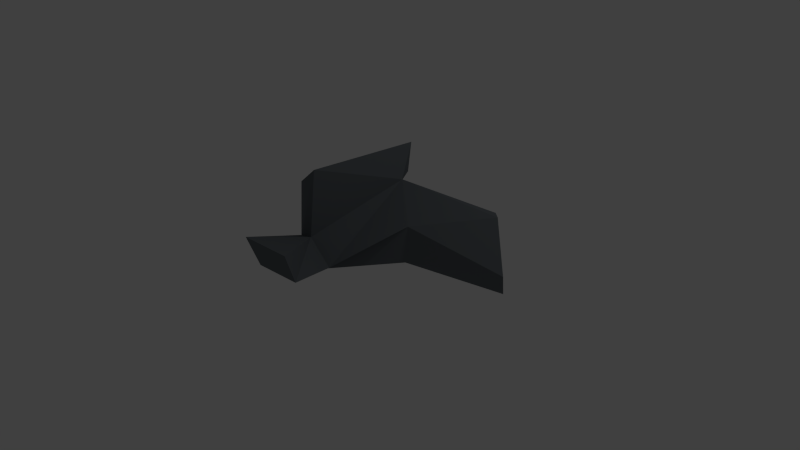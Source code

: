 # Source: ROCK1blend.blend  (saved by Blender 2.71.0; exported with 4.5.12 LTS)
import bpy
from mathutils import Matrix  # noqa: F401  (used for matrix-valued properties, if any)

bpy.ops.wm.read_factory_settings(use_empty=True)
scene = bpy.context.scene
scene.name = 'Scene'

# ---- collections
col_collection_1 = bpy.data.collections.new('Collection 1'); scene.collection.children.link(col_collection_1)

# ---- materials (node trees are filled in below, after node groups)
mat_stonematerial = bpy.data.materials.new('Stonematerial')
mat_stonematerial.alpha_threshold = 0.0
mat_stonematerial.use_transparent_shadow = False
mat_stonematerial.diffuse_color = (0.1376, 0.1541, 0.1679, 1.0)
mat_stonematerial.specular_color = (0.4049, 0.4108, 0.5071)
mat_stonematerial.roughness = 0.5
mat_stonematerial.line_color = (0.0, 0.0, 0.0, 1.0)

# ---- material node trees

# ---- world
world_world = bpy.data.worlds.new('World'); scene.world = world_world
world_world.color = (0.05088, 0.05088, 0.05088)
world_world.use_sun_shadow = False
world_world.sun_shadow_jitter_overblur = 0.0
world_world.cycles.sampling_method = 'MANUAL'
world_world.cycles.sample_map_resolution = 256

# ---- cameras
cam_camera = bpy.data.cameras.new('Camera')
cam_camera.clip_end = 100.0
cam_camera.lens = 35.0
cam_camera.sensor_width = 32.0
cam_camera.sensor_height = 18.0
cam_camera.ortho_scale = 7.314
cam_camera.dof.focus_distance = 0.0
cam_camera.dof.aperture_fstop = 128.0

# ---- lights
light_lamp = bpy.data.lights.new('Lamp', 'POINT')
light_lamp.transmission_factor = 0.0
light_lamp.cutoff_distance = 30.0
light_lamp.energy = 100.0
light_lamp.shadow_buffer_clip_start = 1.001
light_lamp.shadow_soft_size = 0.1
light_lamp.shadow_maximum_resolution = 0.006
light_lamp.use_absolute_resolution = True
light_lamp.cycles.use_multiple_importance_sampling = False

# ---- meshes
me_cube_002 = bpy.data.meshes.new('Cube.002')
me_cube_002.from_pydata([(0.0166, -1.388, 0.5018), (-0.04556, -1.217, 0.04905), (-0.3125, -0.4873, -0.1352), (-0.592, -0.5418, 0.2244), (-0.9039, -1.312, 0.3895), (-0.8366, -1.178, -0.03423), (-0.6896, -0.451, -0.3269), (-1.04, -0.3653, 0.02698), (0.4316, 0.1999, 0.4762), (0.05348, 0.4665, 0.9211), (0.3557, 0.2223, -0.07035), (-0.1468, 0.446, 0.6104), (1.683, 0.5716, 0.1216), (1.376, 0.7922, 0.7295), (1.523, 0.7846, -0.2754), (1.135, 1.036, 0.6261), (-0.4572, -0.5314, 1.193), (-1.315, -0.1065, 0.6459), (0.03844, 0.645, 1.376), (-0.3226, 0.9281, 0.7813)], [], [(5, 1, 0), (6, 2, 1), (2, 8, 9), (4, 0, 3), (1, 2, 3), (6, 5, 4), (8, 12, 13), (7, 17, 19), (7, 11, 10), (6, 10, 8), (15, 13, 12), (9, 13, 15), (11, 15, 14), (10, 14, 12), (16, 18, 19), (9, 18, 16), (9, 11, 19), (7, 3, 16), (4, 5, 0), (5, 6, 1), (3, 2, 9), (7, 4, 3), (0, 1, 3), (7, 6, 4), (9, 8, 13), (11, 7, 19), (6, 7, 10), (2, 6, 8), (14, 15, 12), (11, 9, 15), (10, 11, 14), (8, 10, 12), (17, 16, 19), (3, 9, 16), (18, 9, 19), (17, 7, 16)])
me_cube_002.materials.append(mat_stonematerial)
me_cube_002.use_remesh_preserve_volume = False
me_cube_002.use_remesh_preserve_attributes = False
me_cube_002.use_mirror_vertex_groups = False
me_cube_002.update()

# ---- objects
ob_stone2 = bpy.data.objects.new('Stone2', me_cube_002)
ob_lamp = bpy.data.objects.new('Lamp', light_lamp)
ob_camera = bpy.data.objects.new('Camera', cam_camera)

# ---- transforms, parenting, visibility, modifiers, constraints
ob_stone2.location = (0.0, 0.0, 0.0)
ob_stone2.lineart.crease_threshold = 0.0
ob_lamp.location = (4.076, 1.005, 5.904)
ob_lamp.rotation_euler = (0.6503, 0.05522, 1.866)
ob_lamp.lock_rotations_4d = False
ob_lamp.empty_display_type = 'ARROWS'
ob_lamp.color = (0.0, 0.0, 0.0, 0.0)
ob_lamp.lineart.crease_threshold = 0.0
ob_camera.location = (7.481, -6.508, 5.344)
ob_camera.rotation_euler = (1.109, 0.01082, 0.8149)
ob_camera.lock_rotations_4d = False
ob_camera.empty_display_type = 'ARROWS'
ob_camera.color = (0.0, 0.0, 0.0, 0.0)
ob_camera.display_type = 'WIRE'
ob_camera.lineart.crease_threshold = 0.0

# ---- collection membership
col_collection_1.objects.link(ob_stone2)
col_collection_1.objects.link(ob_lamp)
col_collection_1.objects.link(ob_camera)

# ---- scene / render settings (as saved in the file)
scene.camera = ob_camera
scene.frame_start = 1; scene.frame_end = 250; scene.frame_set(1)
scene.render.engine = 'BLENDER_EEVEE_NEXT'
scene.render.resolution_percentage = 50
scene.render.dither_intensity = 0.0
scene.cycles.use_denoising = False
scene.cycles.samples = 10
scene.cycles.sampling_pattern = 'TABULATED_SOBOL'
scene.cycles.light_sampling_threshold = 0.0
scene.cycles.use_adaptive_sampling = False
scene.cycles.use_light_tree = False
scene.cycles.blur_glossy = 0.0
scene.cycles.volume_bounces = 1
scene.cycles.pixel_filter_type = 'GAUSSIAN'
scene.cycles.sample_clamp_indirect = 0.0
scene.view_settings.view_transform = 'Standard'
bpy.context.view_layer.update()
